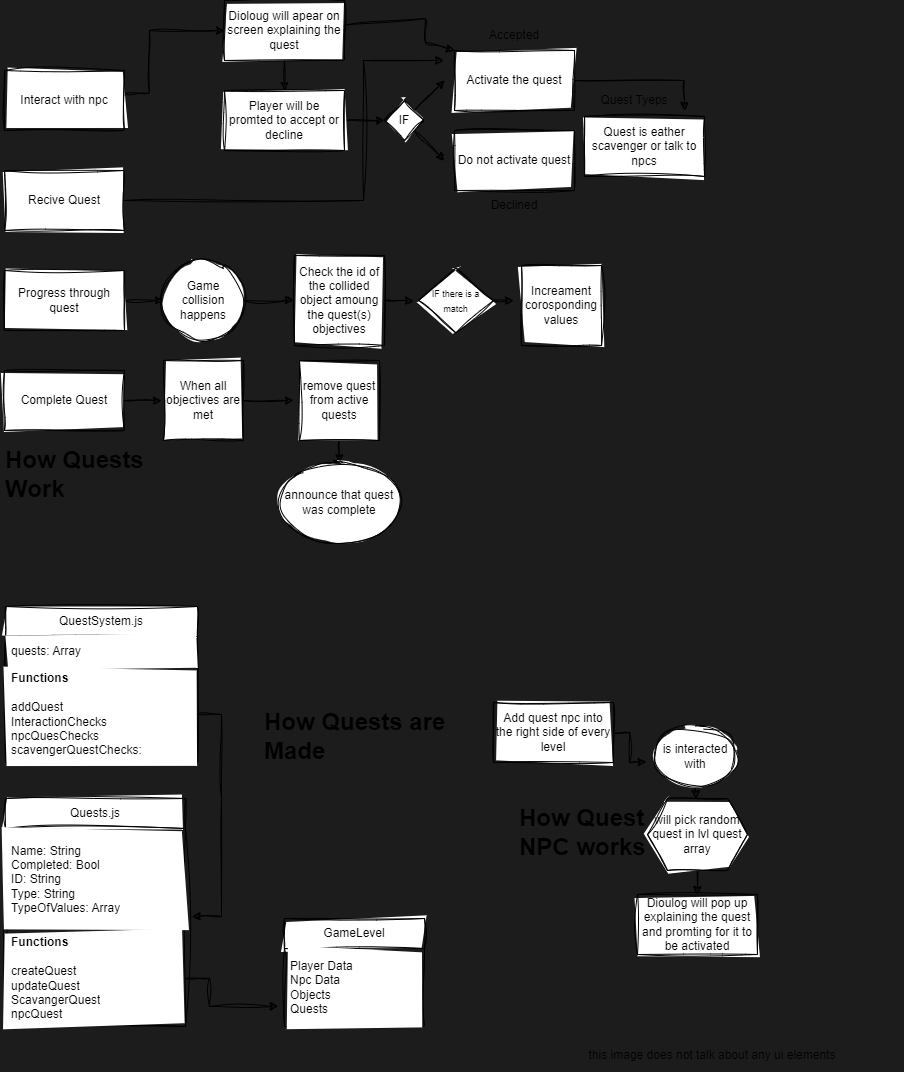

The diagram above was exported from draw.io. Its source (the exported page's mxGraphModel, read from the mxfile embedded in the PNG):
<mxGraphModel dx="1631" dy="1109" grid="1" gridSize="12" guides="1" tooltips="1" connect="1" arrows="1" fold="1" page="1" pageScale="1" pageWidth="850" pageHeight="1100" background="#1C1C1C" math="0" shadow="0">
  <root>
    <mxCell id="0" />
    <mxCell id="1" parent="0" />
    <mxCell id="6" style="edgeStyle=none;html=1;exitX=1;exitY=0.378;exitDx=0;exitDy=0;entryX=0;entryY=0.5;entryDx=0;entryDy=0;exitPerimeter=0;rounded=0;sketch=1;curveFitting=1;jiggle=2;" parent="1" source="2" target="7" edge="1">
      <mxGeometry relative="1" as="geometry">
        <mxPoint x="221" y="130" as="targetPoint" />
        <Array as="points">
          <mxPoint x="156" y="123" />
          <mxPoint x="156" y="60" />
        </Array>
      </mxGeometry>
    </mxCell>
    <mxCell id="2" value="Interact with npc" style="rounded=0;whiteSpace=wrap;html=1;sketch=1;curveFitting=1;jiggle=2;" parent="1" vertex="1">
      <mxGeometry x="11" y="100" width="120" height="60" as="geometry" />
    </mxCell>
    <mxCell id="28" style="edgeStyle=none;html=1;exitX=1;exitY=0.5;exitDx=0;exitDy=0;rounded=0;sketch=1;curveFitting=1;jiggle=2;" parent="1" source="3" edge="1">
      <mxGeometry relative="1" as="geometry">
        <mxPoint x="450" y="90" as="targetPoint" />
        <Array as="points">
          <mxPoint x="370" y="230" />
          <mxPoint x="370" y="90" />
        </Array>
      </mxGeometry>
    </mxCell>
    <mxCell id="3" value="Recive Quest" style="rounded=0;whiteSpace=wrap;html=1;sketch=1;curveFitting=1;jiggle=2;" parent="1" vertex="1">
      <mxGeometry x="11" y="200" width="120" height="60" as="geometry" />
    </mxCell>
    <mxCell id="29" style="edgeStyle=none;html=1;exitX=1;exitY=0.5;exitDx=0;exitDy=0;rounded=0;sketch=1;curveFitting=1;jiggle=2;" parent="1" source="4" edge="1">
      <mxGeometry relative="1" as="geometry">
        <mxPoint x="170" y="330" as="targetPoint" />
      </mxGeometry>
    </mxCell>
    <mxCell id="4" value="Progress through quest" style="rounded=0;whiteSpace=wrap;html=1;sketch=1;curveFitting=1;jiggle=2;" parent="1" vertex="1">
      <mxGeometry x="11" y="300" width="120" height="60" as="geometry" />
    </mxCell>
    <mxCell id="39" style="edgeStyle=none;html=1;exitX=1;exitY=0.5;exitDx=0;exitDy=0;fontSize=12;rounded=0;sketch=1;curveFitting=1;jiggle=2;" parent="1" source="5" edge="1">
      <mxGeometry relative="1" as="geometry">
        <mxPoint x="168" y="430" as="targetPoint" />
      </mxGeometry>
    </mxCell>
    <mxCell id="5" value="Complete Quest" style="rounded=0;whiteSpace=wrap;html=1;sketch=1;curveFitting=1;jiggle=2;" parent="1" vertex="1">
      <mxGeometry x="11" y="400" width="120" height="60" as="geometry" />
    </mxCell>
    <mxCell id="11" style="edgeStyle=none;html=1;exitX=0.5;exitY=1;exitDx=0;exitDy=0;entryX=0.5;entryY=0;entryDx=0;entryDy=0;rounded=0;sketch=1;curveFitting=1;jiggle=2;" parent="1" source="7" target="10" edge="1">
      <mxGeometry relative="1" as="geometry" />
    </mxCell>
    <mxCell id="73" value="" style="edgeStyle=none;hachureGap=4;html=1;fontFamily=Architects Daughter;fontSource=https%3A%2F%2Ffonts.googleapis.com%2Fcss%3Ffamily%3DArchitects%2BDaughter;fontSize=16;rounded=0;sketch=1;curveFitting=1;jiggle=2;entryX=0;entryY=0;entryDx=0;entryDy=0;" edge="1" parent="1" source="7" target="19">
      <mxGeometry relative="1" as="geometry">
        <mxPoint x="528" y="36" as="targetPoint" />
        <Array as="points">
          <mxPoint x="432" y="48" />
          <mxPoint x="432" y="72" />
        </Array>
      </mxGeometry>
    </mxCell>
    <mxCell id="7" value="Dioloug will apear on screen explaining the quest" style="rounded=0;whiteSpace=wrap;html=1;sketch=1;curveFitting=1;jiggle=2;" parent="1" vertex="1">
      <mxGeometry x="231" y="30" width="120" height="60" as="geometry" />
    </mxCell>
    <mxCell id="13" value="" style="edgeStyle=none;html=1;rounded=0;sketch=1;curveFitting=1;jiggle=2;" parent="1" source="10" target="12" edge="1">
      <mxGeometry relative="1" as="geometry" />
    </mxCell>
    <mxCell id="10" value="Player will be promted to accept or decline" style="rounded=0;whiteSpace=wrap;html=1;sketch=1;curveFitting=1;jiggle=2;" parent="1" vertex="1">
      <mxGeometry x="231" y="120" width="120" height="60" as="geometry" />
    </mxCell>
    <mxCell id="14" style="edgeStyle=none;html=1;exitX=1;exitY=0;exitDx=0;exitDy=0;rounded=0;sketch=1;curveFitting=1;jiggle=2;" parent="1" source="12" edge="1">
      <mxGeometry relative="1" as="geometry">
        <mxPoint x="451" y="110" as="targetPoint" />
      </mxGeometry>
    </mxCell>
    <mxCell id="15" style="edgeStyle=none;html=1;exitX=1;exitY=1;exitDx=0;exitDy=0;rounded=0;sketch=1;curveFitting=1;jiggle=2;" parent="1" source="12" edge="1">
      <mxGeometry relative="1" as="geometry">
        <mxPoint x="451" y="190" as="targetPoint" />
      </mxGeometry>
    </mxCell>
    <mxCell id="12" value="IF" style="rhombus;whiteSpace=wrap;html=1;rounded=0;sketch=1;curveFitting=1;jiggle=2;" parent="1" vertex="1">
      <mxGeometry x="391" y="130" width="40" height="40" as="geometry" />
    </mxCell>
    <mxCell id="16" value="Accepted" style="text;html=1;strokeColor=none;fillColor=none;align=center;verticalAlign=middle;whiteSpace=wrap;rounded=0;sketch=1;curveFitting=1;jiggle=2;" parent="1" vertex="1">
      <mxGeometry x="491" y="50" width="60" height="30" as="geometry" />
    </mxCell>
    <mxCell id="17" value="Declined" style="text;html=1;strokeColor=none;fillColor=none;align=center;verticalAlign=middle;whiteSpace=wrap;rounded=0;sketch=1;curveFitting=1;jiggle=2;" parent="1" vertex="1">
      <mxGeometry x="491" y="220" width="60" height="30" as="geometry" />
    </mxCell>
    <mxCell id="26" style="edgeStyle=none;html=1;exitX=1;exitY=0.5;exitDx=0;exitDy=0;rounded=0;sketch=1;curveFitting=1;jiggle=2;" parent="1" source="19" edge="1">
      <mxGeometry relative="1" as="geometry">
        <mxPoint x="691" y="140" as="targetPoint" />
        <Array as="points">
          <mxPoint x="691" y="110" />
        </Array>
      </mxGeometry>
    </mxCell>
    <mxCell id="19" value="Activate the quest" style="rounded=0;whiteSpace=wrap;html=1;sketch=1;curveFitting=1;jiggle=2;" parent="1" vertex="1">
      <mxGeometry x="461" y="80" width="120" height="60" as="geometry" />
    </mxCell>
    <mxCell id="20" value="Do not activate quest" style="rounded=0;whiteSpace=wrap;html=1;sketch=1;curveFitting=1;jiggle=2;" parent="1" vertex="1">
      <mxGeometry x="461" y="160" width="120" height="60" as="geometry" />
    </mxCell>
    <mxCell id="23" value="Quest is eather scavenger or talk to npcs" style="rounded=0;whiteSpace=wrap;html=1;sketch=1;curveFitting=1;jiggle=2;" parent="1" vertex="1">
      <mxGeometry x="591" y="146" width="120" height="60" as="geometry" />
    </mxCell>
    <mxCell id="27" value="Quest Tyeps" style="text;html=1;strokeColor=none;fillColor=none;align=center;verticalAlign=middle;whiteSpace=wrap;rounded=0;sketch=1;curveFitting=1;jiggle=2;" parent="1" vertex="1">
      <mxGeometry x="601" y="115" width="80" height="30" as="geometry" />
    </mxCell>
    <mxCell id="31" style="edgeStyle=none;html=1;exitX=1;exitY=0.5;exitDx=0;exitDy=0;rounded=0;sketch=1;curveFitting=1;jiggle=2;" parent="1" source="30" edge="1">
      <mxGeometry relative="1" as="geometry">
        <mxPoint x="300" y="330" as="targetPoint" />
      </mxGeometry>
    </mxCell>
    <mxCell id="30" value="Game collision happens" style="ellipse;whiteSpace=wrap;html=1;aspect=fixed;rounded=0;sketch=1;curveFitting=1;jiggle=2;" parent="1" vertex="1">
      <mxGeometry x="170" y="290" width="80" height="80" as="geometry" />
    </mxCell>
    <mxCell id="33" style="edgeStyle=none;html=1;exitX=1;exitY=0.5;exitDx=0;exitDy=0;rounded=0;sketch=1;curveFitting=1;jiggle=2;" parent="1" source="32" edge="1">
      <mxGeometry relative="1" as="geometry">
        <mxPoint x="420" y="330" as="targetPoint" />
      </mxGeometry>
    </mxCell>
    <mxCell id="32" value="Check the id of the collided object amoung the quest(s) objectives" style="whiteSpace=wrap;html=1;aspect=fixed;rounded=0;sketch=1;curveFitting=1;jiggle=2;" parent="1" vertex="1">
      <mxGeometry x="301" y="285" width="90" height="90" as="geometry" />
    </mxCell>
    <mxCell id="36" style="edgeStyle=none;html=1;exitX=1;exitY=0.5;exitDx=0;exitDy=0;fontSize=9;rounded=0;sketch=1;curveFitting=1;jiggle=2;" parent="1" source="34" edge="1">
      <mxGeometry relative="1" as="geometry">
        <mxPoint x="520" y="330" as="targetPoint" />
      </mxGeometry>
    </mxCell>
    <mxCell id="34" value="&lt;font style=&quot;font-size: 9px;&quot;&gt;IF there is a match&lt;/font&gt;" style="rhombus;whiteSpace=wrap;html=1;rounded=0;sketch=1;curveFitting=1;jiggle=2;" parent="1" vertex="1">
      <mxGeometry x="425" y="297.5" width="75" height="65" as="geometry" />
    </mxCell>
    <mxCell id="38" value="Increament corosponding values" style="whiteSpace=wrap;html=1;aspect=fixed;fontSize=12;rounded=0;sketch=1;curveFitting=1;jiggle=2;" parent="1" vertex="1">
      <mxGeometry x="528" y="295" width="80" height="80" as="geometry" />
    </mxCell>
    <mxCell id="41" style="edgeStyle=none;html=1;exitX=1;exitY=0.5;exitDx=0;exitDy=0;fontSize=12;rounded=0;sketch=1;curveFitting=1;jiggle=2;" parent="1" source="40" edge="1">
      <mxGeometry relative="1" as="geometry">
        <mxPoint x="300" y="430" as="targetPoint" />
      </mxGeometry>
    </mxCell>
    <mxCell id="40" value="When all objectives are met" style="whiteSpace=wrap;html=1;aspect=fixed;fontSize=12;rounded=0;sketch=1;curveFitting=1;jiggle=2;" parent="1" vertex="1">
      <mxGeometry x="170" y="390" width="80" height="80" as="geometry" />
    </mxCell>
    <mxCell id="43" style="edgeStyle=none;html=1;exitX=0.5;exitY=1;exitDx=0;exitDy=0;fontSize=12;rounded=0;sketch=1;curveFitting=1;jiggle=2;" parent="1" source="42" edge="1">
      <mxGeometry relative="1" as="geometry">
        <mxPoint x="346" y="492" as="targetPoint" />
      </mxGeometry>
    </mxCell>
    <mxCell id="42" value="remove quest from active quests" style="whiteSpace=wrap;html=1;aspect=fixed;fontSize=12;rounded=0;sketch=1;curveFitting=1;jiggle=2;" parent="1" vertex="1">
      <mxGeometry x="306" y="390" width="80" height="80" as="geometry" />
    </mxCell>
    <mxCell id="44" value="announce that quest was complete" style="ellipse;whiteSpace=wrap;html=1;fontSize=12;rounded=0;sketch=1;curveFitting=1;jiggle=2;" parent="1" vertex="1">
      <mxGeometry x="286" y="492" width="120" height="80" as="geometry" />
    </mxCell>
    <mxCell id="46" value="QuestSystem.js" style="swimlane;fontStyle=0;childLayout=stackLayout;horizontal=1;startSize=30;horizontalStack=0;resizeParent=1;resizeParentMax=0;resizeLast=0;collapsible=1;marginBottom=0;whiteSpace=wrap;html=1;rounded=0;sketch=1;curveFitting=1;jiggle=2;" vertex="1" parent="1">
      <mxGeometry x="12" y="636" width="192" height="156" as="geometry" />
    </mxCell>
    <mxCell id="47" value="quests: Array" style="text;strokeColor=none;fillColor=default;align=left;verticalAlign=middle;spacingLeft=4;spacingRight=4;overflow=hidden;points=[[0,0.5],[1,0.5]];portConstraint=eastwest;rotatable=0;whiteSpace=wrap;html=1;rounded=0;sketch=1;curveFitting=1;jiggle=2;" vertex="1" parent="46">
      <mxGeometry y="30" width="192" height="30" as="geometry" />
    </mxCell>
    <mxCell id="49" value="&lt;font style=&quot;font-size: 12px;&quot;&gt;&lt;b&gt;Functions&lt;/b&gt;&lt;/font&gt;&lt;br&gt;&lt;br&gt;addQuest&lt;br&gt;InteractionChecks&lt;br&gt;npcQuesChecks&lt;br&gt;scavengerQuestChecks:" style="text;strokeColor=none;fillColor=default;align=left;verticalAlign=middle;spacingLeft=4;spacingRight=4;overflow=hidden;points=[[0,0.5],[1,0.5]];portConstraint=eastwest;rotatable=0;whiteSpace=wrap;html=1;rounded=0;sketch=1;curveFitting=1;jiggle=2;" vertex="1" parent="46">
      <mxGeometry y="60" width="192" height="96" as="geometry" />
    </mxCell>
    <mxCell id="50" value="Quests.js" style="swimlane;fontStyle=0;childLayout=stackLayout;horizontal=1;startSize=30;horizontalStack=0;resizeParent=1;resizeParentMax=0;resizeLast=0;collapsible=1;marginBottom=0;whiteSpace=wrap;html=1;rounded=0;sketch=1;curveFitting=1;jiggle=2;" vertex="1" parent="1">
      <mxGeometry x="12" y="828" width="180" height="228" as="geometry" />
    </mxCell>
    <mxCell id="51" value="Name: String&lt;br&gt;Completed: Bool&lt;br&gt;ID: String&lt;br&gt;Type: String&lt;br&gt;TypeOfValues: Array" style="text;strokeColor=none;fillColor=default;align=left;verticalAlign=middle;spacingLeft=4;spacingRight=4;overflow=hidden;points=[[0,0.5],[1,0.5]];portConstraint=eastwest;rotatable=0;whiteSpace=wrap;html=1;rounded=0;sketch=1;curveFitting=1;jiggle=2;" vertex="1" parent="50">
      <mxGeometry y="30" width="180" height="102" as="geometry" />
    </mxCell>
    <mxCell id="52" value="&lt;b&gt;Functions&lt;/b&gt;&lt;br&gt;&lt;br&gt;createQuest&lt;br&gt;updateQuest&lt;br&gt;ScavangerQuest&lt;br&gt;npcQuest" style="text;align=left;verticalAlign=middle;spacingLeft=4;spacingRight=4;overflow=hidden;points=[[0,0.5],[1,0.5]];portConstraint=eastwest;rotatable=0;whiteSpace=wrap;html=1;rounded=0;fillColor=default;sketch=1;curveFitting=1;jiggle=2;" vertex="1" parent="50">
      <mxGeometry y="132" width="180" height="96" as="geometry" />
    </mxCell>
    <mxCell id="54" style="edgeStyle=none;html=1;exitX=1;exitY=0.5;exitDx=0;exitDy=0;fontSize=12;entryX=1.037;entryY=0.863;entryDx=0;entryDy=0;entryPerimeter=0;rounded=0;sketch=1;curveFitting=1;jiggle=2;" edge="1" parent="1" source="49" target="51">
      <mxGeometry relative="1" as="geometry">
        <mxPoint x="240" y="948" as="targetPoint" />
        <Array as="points">
          <mxPoint x="228" y="744" />
          <mxPoint x="228" y="828" />
          <mxPoint x="228" y="946" />
        </Array>
      </mxGeometry>
    </mxCell>
    <mxCell id="55" value="GameLevel" style="swimlane;fontStyle=0;childLayout=stackLayout;horizontal=1;startSize=30;horizontalStack=0;resizeParent=1;resizeParentMax=0;resizeLast=0;collapsible=1;marginBottom=0;whiteSpace=wrap;html=1;fontSize=12;rounded=0;sketch=1;curveFitting=1;jiggle=2;" vertex="1" parent="1">
      <mxGeometry x="291" y="948" width="140" height="108" as="geometry" />
    </mxCell>
    <mxCell id="56" value="Player Data&lt;br&gt;Npc Data&lt;br&gt;Objects&lt;br&gt;Quests" style="text;strokeColor=none;fillColor=default;align=left;verticalAlign=middle;spacingLeft=4;spacingRight=4;overflow=hidden;points=[[0,0.5],[1,0.5]];portConstraint=eastwest;rotatable=0;whiteSpace=wrap;html=1;fontSize=12;rounded=0;sketch=1;curveFitting=1;jiggle=2;" vertex="1" parent="55">
      <mxGeometry y="30" width="140" height="78" as="geometry" />
    </mxCell>
    <mxCell id="59" style="edgeStyle=none;html=1;exitX=1;exitY=0.5;exitDx=0;exitDy=0;entryX=-0.045;entryY=0.744;entryDx=0;entryDy=0;entryPerimeter=0;fontSize=12;rounded=0;sketch=1;curveFitting=1;jiggle=2;" edge="1" parent="1" source="52" target="56">
      <mxGeometry relative="1" as="geometry">
        <Array as="points">
          <mxPoint x="216" y="1008" />
          <mxPoint x="216" y="1036" />
        </Array>
      </mxGeometry>
    </mxCell>
    <mxCell id="60" value="&lt;h1&gt;How Quests are Made&lt;/h1&gt;" style="text;html=1;strokeColor=none;fillColor=none;spacing=5;spacingTop=-20;whiteSpace=wrap;overflow=hidden;rounded=0;fontSize=12;sketch=1;curveFitting=1;jiggle=2;" vertex="1" parent="1">
      <mxGeometry x="266" y="732" width="190" height="72" as="geometry" />
    </mxCell>
    <mxCell id="61" value="&lt;h1&gt;How Quests Work&lt;/h1&gt;" style="text;html=1;strokeColor=none;fillColor=none;spacing=5;spacingTop=-20;whiteSpace=wrap;overflow=hidden;rounded=0;fontSize=12;sketch=1;curveFitting=1;jiggle=2;" vertex="1" parent="1">
      <mxGeometry x="7" y="470" width="197" height="70" as="geometry" />
    </mxCell>
    <mxCell id="63" value="&lt;h1&gt;How Quest NPC works&lt;/h1&gt;" style="text;html=1;strokeColor=none;fillColor=none;spacing=5;spacingTop=-20;whiteSpace=wrap;overflow=hidden;rounded=0;fontSize=12;sketch=1;curveFitting=1;jiggle=2;" vertex="1" parent="1">
      <mxGeometry x="521" y="828" width="190" height="72" as="geometry" />
    </mxCell>
    <mxCell id="65" style="edgeStyle=none;html=1;exitX=1;exitY=0.5;exitDx=0;exitDy=0;fontSize=12;entryX=-0.087;entryY=0.589;entryDx=0;entryDy=0;entryPerimeter=0;rounded=0;sketch=1;curveFitting=1;jiggle=2;" edge="1" parent="1" source="64" target="66">
      <mxGeometry relative="1" as="geometry">
        <mxPoint x="684" y="852" as="targetPoint" />
        <Array as="points">
          <mxPoint x="636" y="762" />
          <mxPoint x="636" y="792" />
        </Array>
      </mxGeometry>
    </mxCell>
    <mxCell id="64" value="Add quest npc into the right side of every level" style="rounded=0;whiteSpace=wrap;html=1;fontSize=12;sketch=1;curveFitting=1;jiggle=2;" vertex="1" parent="1">
      <mxGeometry x="500" y="732" width="120" height="60" as="geometry" />
    </mxCell>
    <mxCell id="70" style="edgeStyle=none;html=1;exitX=0.5;exitY=1;exitDx=0;exitDy=0;fontSize=12;rounded=0;sketch=1;curveFitting=1;jiggle=2;" edge="1" parent="1" source="66" target="69">
      <mxGeometry relative="1" as="geometry" />
    </mxCell>
    <mxCell id="66" value="is interacted with" style="ellipse;whiteSpace=wrap;html=1;fontSize=12;rounded=0;sketch=1;curveFitting=1;jiggle=2;" vertex="1" parent="1">
      <mxGeometry x="660" y="756" width="84" height="60" as="geometry" />
    </mxCell>
    <mxCell id="67" value="Dioulog will pop up explaining the quest and promting for it to be activated" style="rounded=0;whiteSpace=wrap;html=1;fontSize=12;fillColor=default;sketch=1;curveFitting=1;jiggle=2;" vertex="1" parent="1">
      <mxGeometry x="644" y="924" width="120" height="60" as="geometry" />
    </mxCell>
    <mxCell id="71" style="edgeStyle=none;html=1;exitX=0.5;exitY=1;exitDx=0;exitDy=0;entryX=0.5;entryY=0;entryDx=0;entryDy=0;fontSize=12;rounded=0;sketch=1;curveFitting=1;jiggle=2;" edge="1" parent="1" source="69" target="67">
      <mxGeometry relative="1" as="geometry" />
    </mxCell>
    <mxCell id="69" value="will pick random quest in lvl quest array" style="shape=hexagon;perimeter=hexagonPerimeter2;whiteSpace=wrap;html=1;fixedSize=1;fontSize=12;rounded=0;sketch=1;curveFitting=1;jiggle=2;" vertex="1" parent="1">
      <mxGeometry x="654" y="828" width="100" height="72" as="geometry" />
    </mxCell>
    <mxCell id="72" value="this image does not talk about any ui elements" style="text;html=1;strokeColor=none;fillColor=none;align=center;verticalAlign=middle;whiteSpace=wrap;rounded=0;fontSize=12;sketch=1;curveFitting=1;jiggle=2;" vertex="1" parent="1">
      <mxGeometry x="528" y="1070" width="382" height="30" as="geometry" />
    </mxCell>
  </root>
</mxGraphModel>